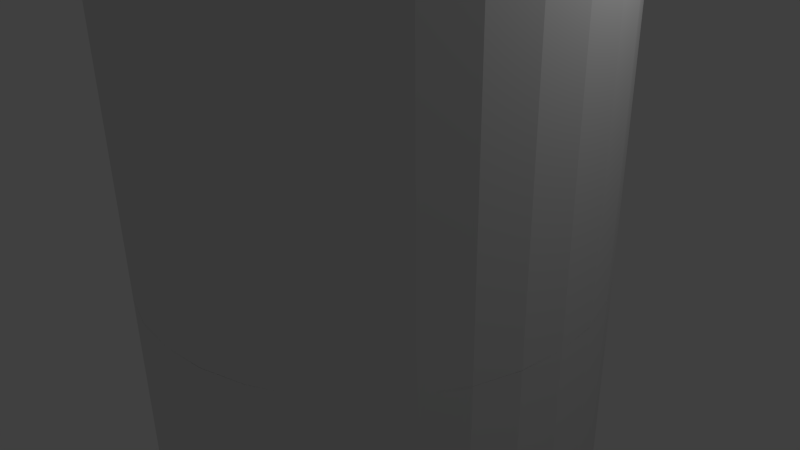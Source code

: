 # Source: IOb_testRoundBuilding.blend  (saved by Blender 2.76.0; exported with 4.5.12 LTS)
import bpy
from mathutils import Matrix  # noqa: F401  (used for matrix-valued properties, if any)

bpy.ops.wm.read_factory_settings(use_empty=True)
scene = bpy.context.scene
scene.name = 'Scene'

# ---- collections
col_collection_1 = bpy.data.collections.new('Collection 1'); scene.collection.children.link(col_collection_1)

# ---- world
world_world = bpy.data.worlds.new('World'); scene.world = world_world
world_world.color = (0.05088, 0.05088, 0.05088)
world_world.use_sun_shadow = False
world_world.sun_shadow_jitter_overblur = 0.0
world_world.cycles.sampling_method = 'MANUAL'
world_world.cycles.sample_map_resolution = 256

# ---- cameras
cam_camera = bpy.data.cameras.new('Camera')
cam_camera.clip_end = 100.0
cam_camera.lens = 35.0
cam_camera.sensor_width = 32.0
cam_camera.sensor_height = 18.0
cam_camera.ortho_scale = 7.314
cam_camera.dof.focus_distance = 0.0
cam_camera.dof.aperture_fstop = 128.0

# ---- lights
light_lamp = bpy.data.lights.new('Lamp', 'POINT')
light_lamp.transmission_factor = 0.0
light_lamp.cutoff_distance = 30.0
light_lamp.energy = 100.0
light_lamp.shadow_buffer_clip_start = 1.001
light_lamp.shadow_soft_size = 0.1
light_lamp.shadow_maximum_resolution = 0.006
light_lamp.use_absolute_resolution = True
light_lamp.cycles.use_multiple_importance_sampling = False

# ---- meshes
me_cone_007 = bpy.data.meshes.new('Cone.007')
me_cone_007.from_pydata([(0.0, 1.333, 4.0), (0.2601, 1.308, 4.0), (0.5102, 1.232, 4.0), (0.7408, 1.109, 4.0), (0.9428, 0.9428, 4.0), (1.109, 0.7408, 4.0), (1.232, 0.5102, 4.0), (1.308, 0.2601, 4.0), (1.333, 1.007e-07, 4.0), (0.0, 0.0, 1.8), (1.308, -0.2601, 4.0), (1.232, -0.5102, 4.0), (1.109, -0.7408, 4.0), (0.9428, -0.9428, 4.0), (0.7408, -1.109, 4.0), (0.5102, -1.232, 4.0), (0.2601, -1.308, 4.0), (-4.345e-07, -1.333, 4.0), (-0.2601, -1.308, 4.0), (-0.5102, -1.232, 4.0), (-0.7408, -1.109, 4.0), (-0.9428, -0.9428, 4.0), (-1.109, -0.7408, 4.0), (-1.232, -0.5102, 4.0), (-1.308, -0.2601, 4.0), (-1.333, 1.287e-06, 4.0), (-1.308, 0.2601, 4.0), (-1.232, 0.5102, 4.0), (-1.109, 0.7408, 4.0), (-0.9428, 0.9428, 4.0), (-0.7408, 1.109, 4.0), (-0.5102, 1.232, 4.0), (-0.2601, 1.308, 4.0), (0.0, 2.0, -2.0), (1.388e-07, 0.8313, 2.0), (0.3902, 1.962, -2.0), (0.1622, 0.8153, 2.0), (0.7654, 1.848, -2.0), (0.3181, 0.768, 2.0), (1.111, 1.663, -2.0), (0.4618, 0.6912, 2.0), (1.414, 1.414, -2.0), (0.5878, 0.5878, 2.0), (1.663, 1.111, -2.0), (0.6912, 0.4619, 2.0), (1.848, 0.7654, -2.0), (0.768, 0.3181, 2.0), (1.962, 0.3902, -2.0), (0.8153, 0.1622, 2.0), (2.0, 1.51e-07, -2.0), (0.8313, 3.958e-07, 2.0), (1.962, -0.3902, -2.0), (0.8153, -0.1622, 2.0), (1.848, -0.7654, -2.0), (0.768, -0.3181, 2.0), (1.663, -1.111, -2.0), (0.6912, -0.4618, 2.0), (1.414, -1.414, -2.0), (0.5878, -0.5878, 2.0), (1.111, -1.663, -2.0), (0.4618, -0.6912, 2.0), (0.7654, -1.848, -2.0), (0.3181, -0.768, 2.0), (0.3902, -1.962, -2.0), (0.1622, -0.8153, 2.0), (-6.517e-07, -2.0, -2.0), (-1.321e-07, -0.8313, 2.0), (-0.3902, -1.962, -2.0), (-0.1622, -0.8153, 2.0), (-0.7654, -1.848, -2.0), (-0.3181, -0.768, 2.0), (-1.111, -1.663, -2.0), (-0.4619, -0.6912, 2.0), (-1.414, -1.414, -2.0), (-0.5878, -0.5878, 2.0), (-1.663, -1.111, -2.0), (-0.6912, -0.4618, 2.0), (-1.848, -0.7654, -2.0), (-0.768, -0.3181, 2.0), (-1.962, -0.3902, -2.0), (-0.8153, -0.1622, 2.0), (-2.0, 1.931e-06, -2.0), (-0.8313, 1.136e-06, 2.0), (-1.962, 0.3902, -2.0), (-0.8153, 0.1622, 2.0), (-1.848, 0.7654, -2.0), (-0.768, 0.3181, 2.0), (-1.663, 1.111, -2.0), (-0.6912, 0.4619, 2.0), (-1.414, 1.414, -2.0), (-0.5878, 0.5878, 2.0), (-1.111, 1.663, -2.0), (-0.4618, 0.6912, 2.0), (-0.7654, 1.848, -2.0), (-0.3181, 0.768, 2.0), (-0.3902, 1.962, -2.0), (-0.1622, 0.8153, 2.0), (0.0, 2.0, -2.0), (0.3902, 1.962, -2.0), (0.7654, 1.848, -2.0), (1.111, 1.663, -2.0), (1.414, 1.414, -2.0), (1.663, 1.111, -2.0), (1.848, 0.7654, -2.0), (1.962, 0.3902, -2.0), (2.0, 1.51e-07, -2.0), (0.0, 0.0, -18.0), (1.962, -0.3902, -2.0), (1.848, -0.7654, -2.0), (1.663, -1.111, -2.0), (1.414, -1.414, -2.0), (1.111, -1.663, -2.0), (0.7654, -1.848, -2.0), (0.3902, -1.962, -2.0), (-6.517e-07, -2.0, -2.0), (-0.3902, -1.962, -2.0), (-0.7654, -1.848, -2.0), (-1.111, -1.663, -2.0), (-1.414, -1.414, -2.0), (-1.663, -1.111, -2.0), (-1.848, -0.7654, -2.0), (-1.962, -0.3902, -2.0), (-2.0, 1.931e-06, -2.0), (-1.962, 0.3902, -2.0), (-1.848, 0.7654, -2.0), (-1.663, 1.111, -2.0), (-1.414, 1.414, -2.0), (-1.111, 1.663, -2.0), (-0.7654, 1.848, -2.0), (-0.3902, 1.962, -2.0)], [], [(31, 32, 9), (0, 1, 9), (30, 31, 9), (29, 30, 9), (28, 29, 9), (27, 28, 9), (26, 27, 9), (25, 26, 9), (24, 25, 9), (23, 24, 9), (22, 23, 9), (21, 22, 9), (20, 21, 9), (19, 20, 9), (18, 19, 9), (17, 18, 9), (16, 17, 9), (15, 16, 9), (14, 15, 9), (13, 14, 9), (12, 13, 9), (11, 12, 9), (10, 11, 9), (8, 10, 9), (7, 8, 9), (6, 7, 9), (5, 6, 9), (4, 5, 9), (3, 4, 9), (2, 3, 9), (32, 0, 9), (1, 2, 9), (0, 32, 31, 30, 29, 28, 27, 26, 25, 24, 23, 22, 21, 20, 19, 18, 17, 16, 15, 14, 13, 12, 11, 10, 8, 7, 6, 5, 4, 3, 2, 1), (33, 34, 36, 35), (35, 36, 38, 37), (37, 38, 40, 39), (39, 40, 42, 41), (41, 42, 44, 43), (43, 44, 46, 45), (45, 46, 48, 47), (47, 48, 50, 49), (49, 50, 52, 51), (51, 52, 54, 53), (53, 54, 56, 55), (55, 56, 58, 57), (57, 58, 60, 59), (59, 60, 62, 61), (61, 62, 64, 63), (63, 64, 66, 65), (65, 66, 68, 67), (67, 68, 70, 69), (69, 70, 72, 71), (71, 72, 74, 73), (73, 74, 76, 75), (75, 76, 78, 77), (77, 78, 80, 79), (79, 80, 82, 81), (81, 82, 84, 83), (83, 84, 86, 85), (85, 86, 88, 87), (87, 88, 90, 89), (89, 90, 92, 91), (91, 92, 94, 93), (36, 34, 96, 94, 92, 90, 88, 86, 84, 82, 80, 78, 76, 74, 72, 70, 68, 66, 64, 62, 60, 58, 56, 54, 52, 50, 48, 46, 44, 42, 40, 38), (95, 96, 34, 33), (93, 94, 96, 95), (33, 35, 37, 39, 41, 43, 45, 47, 49, 51, 53, 55, 57, 59, 61, 63, 65, 67, 69, 71, 73, 75, 77, 79, 81, 83, 85, 87, 89, 91, 93, 95), (128, 129, 106), (97, 98, 106), (127, 128, 106), (126, 127, 106), (125, 126, 106), (124, 125, 106), (123, 124, 106), (122, 123, 106), (121, 122, 106), (120, 121, 106), (119, 120, 106), (118, 119, 106), (117, 118, 106), (116, 117, 106), (115, 116, 106), (114, 115, 106), (113, 114, 106), (112, 113, 106), (111, 112, 106), (110, 111, 106), (109, 110, 106), (108, 109, 106), (107, 108, 106), (105, 107, 106), (104, 105, 106), (103, 104, 106), (102, 103, 106), (101, 102, 106), (100, 101, 106), (99, 100, 106), (129, 97, 106), (98, 99, 106), (97, 129, 128, 127, 126, 125, 124, 123, 122, 121, 120, 119, 118, 117, 116, 115, 114, 113, 112, 111, 110, 109, 108, 107, 105, 104, 103, 102, 101, 100, 99, 98)])
me_cone_007.use_remesh_preserve_volume = False
me_cone_007.use_remesh_preserve_attributes = False
me_cone_007.use_mirror_vertex_groups = False
me_cone_007.update()
me_cone_003 = bpy.data.meshes.new('Cone.003')
me_cone_003.from_pydata([(0.0, 1.333, 4.0), (0.2601, 1.308, 4.0), (0.5102, 1.232, 4.0), (0.7408, 1.109, 4.0), (0.9428, 0.9428, 4.0), (1.109, 0.7408, 4.0), (1.232, 0.5102, 4.0), (1.308, 0.2601, 4.0), (1.333, 1.007e-07, 4.0), (0.0, 0.0, 1.8), (1.308, -0.2601, 4.0), (1.232, -0.5102, 4.0), (1.109, -0.7408, 4.0), (0.9428, -0.9428, 4.0), (0.7408, -1.109, 4.0), (0.5102, -1.232, 4.0), (0.2601, -1.308, 4.0), (-4.345e-07, -1.333, 4.0), (-0.2601, -1.308, 4.0), (-0.5102, -1.232, 4.0), (-0.7408, -1.109, 4.0), (-0.9428, -0.9428, 4.0), (-1.109, -0.7408, 4.0), (-1.232, -0.5102, 4.0), (-1.308, -0.2601, 4.0), (-1.333, 1.287e-06, 4.0), (-1.308, 0.2601, 4.0), (-1.232, 0.5102, 4.0), (-1.109, 0.7408, 4.0), (-0.9428, 0.9428, 4.0), (-0.7408, 1.109, 4.0), (-0.5102, 1.232, 4.0), (-0.2601, 1.308, 4.0), (0.0, 2.0, -2.0), (1.388e-07, 0.8313, 2.0), (0.3902, 1.962, -2.0), (0.1622, 0.8153, 2.0), (0.7654, 1.848, -2.0), (0.3181, 0.768, 2.0), (1.111, 1.663, -2.0), (0.4618, 0.6912, 2.0), (1.414, 1.414, -2.0), (0.5878, 0.5878, 2.0), (1.663, 1.111, -2.0), (0.6912, 0.4619, 2.0), (1.848, 0.7654, -2.0), (0.768, 0.3181, 2.0), (1.962, 0.3902, -2.0), (0.8153, 0.1622, 2.0), (2.0, 1.51e-07, -2.0), (0.8313, 3.958e-07, 2.0), (1.962, -0.3902, -2.0), (0.8153, -0.1622, 2.0), (1.848, -0.7654, -2.0), (0.768, -0.3181, 2.0), (1.663, -1.111, -2.0), (0.6912, -0.4618, 2.0), (1.414, -1.414, -2.0), (0.5878, -0.5878, 2.0), (1.111, -1.663, -2.0), (0.4618, -0.6912, 2.0), (0.7654, -1.848, -2.0), (0.3181, -0.768, 2.0), (0.3902, -1.962, -2.0), (0.1622, -0.8153, 2.0), (-6.517e-07, -2.0, -2.0), (-1.321e-07, -0.8313, 2.0), (-0.3902, -1.962, -2.0), (-0.1622, -0.8153, 2.0), (-0.7654, -1.848, -2.0), (-0.3181, -0.768, 2.0), (-1.111, -1.663, -2.0), (-0.4619, -0.6912, 2.0), (-1.414, -1.414, -2.0), (-0.5878, -0.5878, 2.0), (-1.663, -1.111, -2.0), (-0.6912, -0.4618, 2.0), (-1.848, -0.7654, -2.0), (-0.768, -0.3181, 2.0), (-1.962, -0.3902, -2.0), (-0.8153, -0.1622, 2.0), (-2.0, 1.931e-06, -2.0), (-0.8313, 1.136e-06, 2.0), (-1.962, 0.3902, -2.0), (-0.8153, 0.1622, 2.0), (-1.848, 0.7654, -2.0), (-0.768, 0.3181, 2.0), (-1.663, 1.111, -2.0), (-0.6912, 0.4619, 2.0), (-1.414, 1.414, -2.0), (-0.5878, 0.5878, 2.0), (-1.111, 1.663, -2.0), (-0.4618, 0.6912, 2.0), (-0.7654, 1.848, -2.0), (-0.3181, 0.768, 2.0), (-0.3902, 1.962, -2.0), (-0.1622, 0.8153, 2.0), (0.0, 2.0, -2.0), (0.3902, 1.962, -2.0), (0.7654, 1.848, -2.0), (1.111, 1.663, -2.0), (1.414, 1.414, -2.0), (1.663, 1.111, -2.0), (1.848, 0.7654, -2.0), (1.962, 0.3902, -2.0), (2.0, 1.51e-07, -2.0), (0.0, 0.0, -18.0), (1.962, -0.3902, -2.0), (1.848, -0.7654, -2.0), (1.663, -1.111, -2.0), (1.414, -1.414, -2.0), (1.111, -1.663, -2.0), (0.7654, -1.848, -2.0), (0.3902, -1.962, -2.0), (-6.517e-07, -2.0, -2.0), (-0.3902, -1.962, -2.0), (-0.7654, -1.848, -2.0), (-1.111, -1.663, -2.0), (-1.414, -1.414, -2.0), (-1.663, -1.111, -2.0), (-1.848, -0.7654, -2.0), (-1.962, -0.3902, -2.0), (-2.0, 1.931e-06, -2.0), (-1.962, 0.3902, -2.0), (-1.848, 0.7654, -2.0), (-1.663, 1.111, -2.0), (-1.414, 1.414, -2.0), (-1.111, 1.663, -2.0), (-0.7654, 1.848, -2.0), (-0.3902, 1.962, -2.0)], [], [(31, 32, 9), (0, 1, 9), (30, 31, 9), (29, 30, 9), (28, 29, 9), (27, 28, 9), (26, 27, 9), (25, 26, 9), (24, 25, 9), (23, 24, 9), (22, 23, 9), (21, 22, 9), (20, 21, 9), (19, 20, 9), (18, 19, 9), (17, 18, 9), (16, 17, 9), (15, 16, 9), (14, 15, 9), (13, 14, 9), (12, 13, 9), (11, 12, 9), (10, 11, 9), (8, 10, 9), (7, 8, 9), (6, 7, 9), (5, 6, 9), (4, 5, 9), (3, 4, 9), (2, 3, 9), (32, 0, 9), (1, 2, 9), (0, 32, 31, 30, 29, 28, 27, 26, 25, 24, 23, 22, 21, 20, 19, 18, 17, 16, 15, 14, 13, 12, 11, 10, 8, 7, 6, 5, 4, 3, 2, 1), (33, 34, 36, 35), (35, 36, 38, 37), (37, 38, 40, 39), (39, 40, 42, 41), (41, 42, 44, 43), (43, 44, 46, 45), (45, 46, 48, 47), (47, 48, 50, 49), (49, 50, 52, 51), (51, 52, 54, 53), (53, 54, 56, 55), (55, 56, 58, 57), (57, 58, 60, 59), (59, 60, 62, 61), (61, 62, 64, 63), (63, 64, 66, 65), (65, 66, 68, 67), (67, 68, 70, 69), (69, 70, 72, 71), (71, 72, 74, 73), (73, 74, 76, 75), (75, 76, 78, 77), (77, 78, 80, 79), (79, 80, 82, 81), (81, 82, 84, 83), (83, 84, 86, 85), (85, 86, 88, 87), (87, 88, 90, 89), (89, 90, 92, 91), (91, 92, 94, 93), (36, 34, 96, 94, 92, 90, 88, 86, 84, 82, 80, 78, 76, 74, 72, 70, 68, 66, 64, 62, 60, 58, 56, 54, 52, 50, 48, 46, 44, 42, 40, 38), (95, 96, 34, 33), (93, 94, 96, 95), (33, 35, 37, 39, 41, 43, 45, 47, 49, 51, 53, 55, 57, 59, 61, 63, 65, 67, 69, 71, 73, 75, 77, 79, 81, 83, 85, 87, 89, 91, 93, 95), (128, 129, 106), (97, 98, 106), (127, 128, 106), (126, 127, 106), (125, 126, 106), (124, 125, 106), (123, 124, 106), (122, 123, 106), (121, 122, 106), (120, 121, 106), (119, 120, 106), (118, 119, 106), (117, 118, 106), (116, 117, 106), (115, 116, 106), (114, 115, 106), (113, 114, 106), (112, 113, 106), (111, 112, 106), (110, 111, 106), (109, 110, 106), (108, 109, 106), (107, 108, 106), (105, 107, 106), (104, 105, 106), (103, 104, 106), (102, 103, 106), (101, 102, 106), (100, 101, 106), (99, 100, 106), (129, 97, 106), (98, 99, 106), (97, 129, 128, 127, 126, 125, 124, 123, 122, 121, 120, 119, 118, 117, 116, 115, 114, 113, 112, 111, 110, 109, 108, 107, 105, 104, 103, 102, 101, 100, 99, 98)])
me_cone_003.use_remesh_preserve_volume = False
me_cone_003.use_remesh_preserve_attributes = False
me_cone_003.use_mirror_vertex_groups = False
me_cone_003.update()
me_cone_002 = bpy.data.meshes.new('Cone.002')
me_cone_002.from_pydata([(0.0, 2.0, -2.0), (0.3902, 1.962, -2.0), (0.7654, 1.848, -2.0), (1.111, 1.663, -2.0), (1.414, 1.414, -2.0), (1.663, 1.111, -2.0), (1.848, 0.7654, -2.0), (1.962, 0.3902, -2.0), (2.0, 1.51e-07, -2.0), (0.0, 0.0, -18.0), (1.962, -0.3902, -2.0), (1.848, -0.7654, -2.0), (1.663, -1.111, -2.0), (1.414, -1.414, -2.0), (1.111, -1.663, -2.0), (0.7654, -1.848, -2.0), (0.3902, -1.962, -2.0), (-6.517e-07, -2.0, -2.0), (-0.3902, -1.962, -2.0), (-0.7654, -1.848, -2.0), (-1.111, -1.663, -2.0), (-1.414, -1.414, -2.0), (-1.663, -1.111, -2.0), (-1.848, -0.7654, -2.0), (-1.962, -0.3902, -2.0), (-2.0, 1.931e-06, -2.0), (-1.962, 0.3902, -2.0), (-1.848, 0.7654, -2.0), (-1.663, 1.111, -2.0), (-1.414, 1.414, -2.0), (-1.111, 1.663, -2.0), (-0.7654, 1.848, -2.0), (-0.3902, 1.962, -2.0)], [], [(31, 32, 9), (0, 1, 9), (30, 31, 9), (29, 30, 9), (28, 29, 9), (27, 28, 9), (26, 27, 9), (25, 26, 9), (24, 25, 9), (23, 24, 9), (22, 23, 9), (21, 22, 9), (20, 21, 9), (19, 20, 9), (18, 19, 9), (17, 18, 9), (16, 17, 9), (15, 16, 9), (14, 15, 9), (13, 14, 9), (12, 13, 9), (11, 12, 9), (10, 11, 9), (8, 10, 9), (7, 8, 9), (6, 7, 9), (5, 6, 9), (4, 5, 9), (3, 4, 9), (2, 3, 9), (32, 0, 9), (1, 2, 9), (0, 32, 31, 30, 29, 28, 27, 26, 25, 24, 23, 22, 21, 20, 19, 18, 17, 16, 15, 14, 13, 12, 11, 10, 8, 7, 6, 5, 4, 3, 2, 1)])
me_cone_002.use_remesh_preserve_volume = False
me_cone_002.use_remesh_preserve_attributes = False
me_cone_002.use_mirror_vertex_groups = False
me_cone_002.update()
me_cylinder_001 = bpy.data.meshes.new('Cylinder.001')
me_cylinder_001.from_pydata([(0.0, 1.0, -1.0), (6.939e-08, 0.4157, 1.0), (0.1951, 0.9808, -1.0), (0.08109, 0.4077, 1.0), (0.3827, 0.9239, -1.0), (0.1591, 0.384, 1.0), (0.5556, 0.8315, -1.0), (0.2309, 0.3456, 1.0), (0.7071, 0.7071, -1.0), (0.2939, 0.2939, 1.0), (0.8315, 0.5556, -1.0), (0.3456, 0.2309, 1.0), (0.9239, 0.3827, -1.0), (0.384, 0.1591, 1.0), (0.9808, 0.1951, -1.0), (0.4077, 0.08109, 1.0), (1.0, 7.55e-08, -1.0), (0.4157, 1.979e-07, 1.0), (0.9808, -0.1951, -1.0), (0.4077, -0.08109, 1.0), (0.9239, -0.3827, -1.0), (0.384, -0.1591, 1.0), (0.8315, -0.5556, -1.0), (0.3456, -0.2309, 1.0), (0.7071, -0.7071, -1.0), (0.2939, -0.2939, 1.0), (0.5556, -0.8315, -1.0), (0.2309, -0.3456, 1.0), (0.3827, -0.9239, -1.0), (0.1591, -0.384, 1.0), (0.1951, -0.9808, -1.0), (0.08109, -0.4077, 1.0), (-3.258e-07, -1.0, -1.0), (-6.605e-08, -0.4157, 1.0), (-0.1951, -0.9808, -1.0), (-0.08109, -0.4077, 1.0), (-0.3827, -0.9239, -1.0), (-0.1591, -0.384, 1.0), (-0.5556, -0.8315, -1.0), (-0.2309, -0.3456, 1.0), (-0.7071, -0.7071, -1.0), (-0.2939, -0.2939, 1.0), (-0.8315, -0.5556, -1.0), (-0.3456, -0.2309, 1.0), (-0.9239, -0.3827, -1.0), (-0.384, -0.1591, 1.0), (-0.9808, -0.1951, -1.0), (-0.4077, -0.08109, 1.0), (-1.0, 9.656e-07, -1.0), (-0.4157, 5.679e-07, 1.0), (-0.9808, 0.1951, -1.0), (-0.4077, 0.08109, 1.0), (-0.9239, 0.3827, -1.0), (-0.384, 0.1591, 1.0), (-0.8315, 0.5556, -1.0), (-0.3456, 0.2309, 1.0), (-0.7071, 0.7071, -1.0), (-0.2939, 0.2939, 1.0), (-0.5556, 0.8315, -1.0), (-0.2309, 0.3456, 1.0), (-0.3827, 0.9239, -1.0), (-0.1591, 0.384, 1.0), (-0.1951, 0.9808, -1.0), (-0.08109, 0.4077, 1.0)], [], [(0, 1, 3, 2), (2, 3, 5, 4), (4, 5, 7, 6), (6, 7, 9, 8), (8, 9, 11, 10), (10, 11, 13, 12), (12, 13, 15, 14), (14, 15, 17, 16), (16, 17, 19, 18), (18, 19, 21, 20), (20, 21, 23, 22), (22, 23, 25, 24), (24, 25, 27, 26), (26, 27, 29, 28), (28, 29, 31, 30), (30, 31, 33, 32), (32, 33, 35, 34), (34, 35, 37, 36), (36, 37, 39, 38), (38, 39, 41, 40), (40, 41, 43, 42), (42, 43, 45, 44), (44, 45, 47, 46), (46, 47, 49, 48), (48, 49, 51, 50), (50, 51, 53, 52), (52, 53, 55, 54), (54, 55, 57, 56), (56, 57, 59, 58), (58, 59, 61, 60), (3, 1, 63, 61, 59, 57, 55, 53, 51, 49, 47, 45, 43, 41, 39, 37, 35, 33, 31, 29, 27, 25, 23, 21, 19, 17, 15, 13, 11, 9, 7, 5), (62, 63, 1, 0), (60, 61, 63, 62), (0, 2, 4, 6, 8, 10, 12, 14, 16, 18, 20, 22, 24, 26, 28, 30, 32, 34, 36, 38, 40, 42, 44, 46, 48, 50, 52, 54, 56, 58, 60, 62)])
me_cylinder_001.use_remesh_preserve_volume = False
me_cylinder_001.use_remesh_preserve_attributes = False
me_cylinder_001.use_mirror_vertex_groups = False
me_cylinder_001.update()
me_cylinder = bpy.data.meshes.new('Cylinder')
me_cylinder.from_pydata([(0.0, 1.0, -1.0), (0.0, 1.0, 1.0), (0.1951, 0.9808, -1.0), (0.1951, 0.9808, 1.0), (0.3827, 0.9239, -1.0), (0.3827, 0.9239, 1.0), (0.5556, 0.8315, -1.0), (0.5556, 0.8315, 1.0), (0.7071, 0.7071, -1.0), (0.7071, 0.7071, 1.0), (0.8315, 0.5556, -1.0), (0.8315, 0.5556, 1.0), (0.9239, 0.3827, -1.0), (0.9239, 0.3827, 1.0), (0.9808, 0.1951, -1.0), (0.9808, 0.1951, 1.0), (1.0, 7.55e-08, -1.0), (1.0, 7.55e-08, 1.0), (0.9808, -0.1951, -1.0), (0.9808, -0.1951, 1.0), (0.9239, -0.3827, -1.0), (0.9239, -0.3827, 1.0), (0.8315, -0.5556, -1.0), (0.8315, -0.5556, 1.0), (0.7071, -0.7071, -1.0), (0.7071, -0.7071, 1.0), (0.5556, -0.8315, -1.0), (0.5556, -0.8315, 1.0), (0.3827, -0.9239, -1.0), (0.3827, -0.9239, 1.0), (0.1951, -0.9808, -1.0), (0.1951, -0.9808, 1.0), (-3.258e-07, -1.0, -1.0), (-3.258e-07, -1.0, 1.0), (-0.1951, -0.9808, -1.0), (-0.1951, -0.9808, 1.0), (-0.3827, -0.9239, -1.0), (-0.3827, -0.9239, 1.0), (-0.5556, -0.8315, -1.0), (-0.5556, -0.8315, 1.0), (-0.7071, -0.7071, -1.0), (-0.7071, -0.7071, 1.0), (-0.8315, -0.5556, -1.0), (-0.8315, -0.5556, 1.0), (-0.9239, -0.3827, -1.0), (-0.9239, -0.3827, 1.0), (-0.9808, -0.1951, -1.0), (-0.9808, -0.1951, 1.0), (-1.0, 9.656e-07, -1.0), (-1.0, 9.656e-07, 1.0), (-0.9808, 0.1951, -1.0), (-0.9808, 0.1951, 1.0), (-0.9239, 0.3827, -1.0), (-0.9239, 0.3827, 1.0), (-0.8315, 0.5556, -1.0), (-0.8315, 0.5556, 1.0), (-0.7071, 0.7071, -1.0), (-0.7071, 0.7071, 1.0), (-0.5556, 0.8315, -1.0), (-0.5556, 0.8315, 1.0), (-0.3827, 0.9239, -1.0), (-0.3827, 0.9239, 1.0), (-0.1951, 0.9808, -1.0), (-0.1951, 0.9808, 1.0)], [], [(0, 1, 3, 2), (2, 3, 5, 4), (4, 5, 7, 6), (6, 7, 9, 8), (8, 9, 11, 10), (10, 11, 13, 12), (12, 13, 15, 14), (14, 15, 17, 16), (16, 17, 19, 18), (18, 19, 21, 20), (20, 21, 23, 22), (22, 23, 25, 24), (24, 25, 27, 26), (26, 27, 29, 28), (28, 29, 31, 30), (30, 31, 33, 32), (32, 33, 35, 34), (34, 35, 37, 36), (36, 37, 39, 38), (38, 39, 41, 40), (40, 41, 43, 42), (42, 43, 45, 44), (44, 45, 47, 46), (46, 47, 49, 48), (48, 49, 51, 50), (50, 51, 53, 52), (52, 53, 55, 54), (54, 55, 57, 56), (56, 57, 59, 58), (58, 59, 61, 60), (3, 1, 63, 61, 59, 57, 55, 53, 51, 49, 47, 45, 43, 41, 39, 37, 35, 33, 31, 29, 27, 25, 23, 21, 19, 17, 15, 13, 11, 9, 7, 5), (62, 63, 1, 0), (60, 61, 63, 62), (0, 2, 4, 6, 8, 10, 12, 14, 16, 18, 20, 22, 24, 26, 28, 30, 32, 34, 36, 38, 40, 42, 44, 46, 48, 50, 52, 54, 56, 58, 60, 62)])
me_cylinder.materials.append(None)
me_cylinder.use_remesh_preserve_volume = False
me_cylinder.use_remesh_preserve_attributes = False
me_cylinder.use_mirror_vertex_groups = False
me_cylinder.update()
me_cone_001 = bpy.data.meshes.new('Cone.001')
me_cone_001.from_pydata([(0.0, 2.0, -2.0), (0.3902, 1.962, -2.0), (0.7654, 1.848, -2.0), (1.111, 1.663, -2.0), (1.414, 1.414, -2.0), (1.663, 1.111, -2.0), (1.848, 0.7654, -2.0), (1.962, 0.3902, -2.0), (2.0, 1.51e-07, -2.0), (0.0, 0.0, -4.2), (1.962, -0.3902, -2.0), (1.848, -0.7654, -2.0), (1.663, -1.111, -2.0), (1.414, -1.414, -2.0), (1.111, -1.663, -2.0), (0.7654, -1.848, -2.0), (0.3902, -1.962, -2.0), (-6.517e-07, -2.0, -2.0), (-0.3902, -1.962, -2.0), (-0.7654, -1.848, -2.0), (-1.111, -1.663, -2.0), (-1.414, -1.414, -2.0), (-1.663, -1.111, -2.0), (-1.848, -0.7654, -2.0), (-1.962, -0.3902, -2.0), (-2.0, 1.931e-06, -2.0), (-1.962, 0.3902, -2.0), (-1.848, 0.7654, -2.0), (-1.663, 1.111, -2.0), (-1.414, 1.414, -2.0), (-1.111, 1.663, -2.0), (-0.7654, 1.848, -2.0), (-0.3902, 1.962, -2.0)], [], [(31, 32, 9), (0, 1, 9), (30, 31, 9), (29, 30, 9), (28, 29, 9), (27, 28, 9), (26, 27, 9), (25, 26, 9), (24, 25, 9), (23, 24, 9), (22, 23, 9), (21, 22, 9), (20, 21, 9), (19, 20, 9), (18, 19, 9), (17, 18, 9), (16, 17, 9), (15, 16, 9), (14, 15, 9), (13, 14, 9), (12, 13, 9), (11, 12, 9), (10, 11, 9), (8, 10, 9), (7, 8, 9), (6, 7, 9), (5, 6, 9), (4, 5, 9), (3, 4, 9), (2, 3, 9), (32, 0, 9), (1, 2, 9), (0, 32, 31, 30, 29, 28, 27, 26, 25, 24, 23, 22, 21, 20, 19, 18, 17, 16, 15, 14, 13, 12, 11, 10, 8, 7, 6, 5, 4, 3, 2, 1)])
me_cone_001.use_remesh_preserve_volume = False
me_cone_001.use_remesh_preserve_attributes = False
me_cone_001.use_mirror_vertex_groups = False
me_cone_001.update()

# ---- objects
ob_preview = bpy.data.objects.new('preview', me_cone_007)
ob_united = bpy.data.objects.new('united', me_cone_003)
ob_base = bpy.data.objects.new('Base', me_cone_002)
ob_cylinder = bpy.data.objects.new('Cylinder', me_cylinder_001)
ob_collider = bpy.data.objects.new('collider', me_cylinder)
ob_cone_001 = bpy.data.objects.new('Cone.001', me_cone_001)
ob_lamp = bpy.data.objects.new('Lamp', light_lamp)
ob_camera = bpy.data.objects.new('Camera', cam_camera)

# ---- transforms, parenting, visibility, modifiers, constraints
ob_preview.location = (0.0, 0.0, 2.0)
ob_preview.scale = (1.5, 1.5, 1.0)
ob_preview.hide_viewport = True
ob_preview.lineart.crease_threshold = 0.0
ob_united.location = (0.0, 0.0, 2.0)
ob_united.scale = (1.5, 1.5, 1.0)
ob_united.hide_viewport = True
ob_united.lineart.crease_threshold = 0.0
ob_base.location = (0.0, 0.0, 2.0)
ob_base.scale = (1.5, 1.5, 1.0)
ob_base.lineart.crease_threshold = 0.0
ob_cylinder.location = (0.0, 0.0, 2.0)
ob_cylinder.scale = (3.0, 3.0, 2.0)
ob_cylinder.lineart.crease_threshold = 0.0
ob_collider.location = (0.0, 0.0, -4.0)
ob_collider.scale = (3.0, 3.0, 10.0)
ob_collider.hide_viewport = True
ob_collider.lineart.crease_threshold = 0.0
ob_cone_001.location = (0.0, 0.0, 8.0)
ob_cone_001.lineart.crease_threshold = 0.0
ob_lamp.location = (4.076, 1.005, 5.904)
ob_lamp.rotation_euler = (0.6503, 0.05522, 1.866)
ob_lamp.lock_rotations_4d = False
ob_lamp.empty_display_type = 'ARROWS'
ob_lamp.color = (0.0, 0.0, 0.0, 0.0)
ob_lamp.hide_viewport = True
ob_lamp.lineart.crease_threshold = 0.0
ob_camera.location = (7.481, -6.508, 5.344)
ob_camera.rotation_euler = (1.109, 0.01082, 0.8149)
ob_camera.lock_rotations_4d = False
ob_camera.empty_display_type = 'ARROWS'
ob_camera.color = (0.0, 0.0, 0.0, 0.0)
ob_camera.hide_viewport = True
ob_camera.display_type = 'WIRE'
ob_camera.lineart.crease_threshold = 0.0

# ---- collection membership
col_collection_1.objects.link(ob_preview)
col_collection_1.objects.link(ob_united)
col_collection_1.objects.link(ob_base)
col_collection_1.objects.link(ob_cylinder)
col_collection_1.objects.link(ob_collider)
col_collection_1.objects.link(ob_cone_001)
col_collection_1.objects.link(ob_lamp)
col_collection_1.objects.link(ob_camera)

# ---- scene / render settings (as saved in the file)
scene.camera = ob_camera
scene.frame_start = 1; scene.frame_end = 250; scene.frame_set(1)
scene.render.engine = 'BLENDER_EEVEE_NEXT'
scene.render.resolution_percentage = 50
scene.render.dither_intensity = 0.0
scene.cycles.use_denoising = False
scene.cycles.samples = 10
scene.cycles.sampling_pattern = 'TABULATED_SOBOL'
scene.cycles.light_sampling_threshold = 0.0
scene.cycles.use_adaptive_sampling = False
scene.cycles.use_light_tree = False
scene.cycles.blur_glossy = 0.0
scene.cycles.pixel_filter_type = 'GAUSSIAN'
scene.cycles.sample_clamp_indirect = 0.0
scene.view_settings.view_transform = 'Standard'
bpy.context.view_layer.update()
